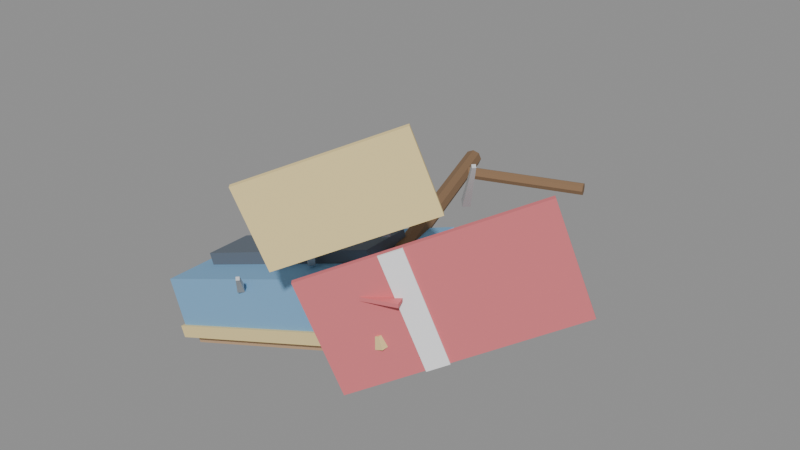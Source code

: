 # Source: toy_boat_botched.blend  (saved by Blender 5.2.45; exported with 4.5.12 LTS)
import bpy
from mathutils import Matrix  # noqa: F401  (used for matrix-valued properties, if any)

bpy.ops.wm.read_factory_settings(use_empty=True)
scene = bpy.context.scene
scene.name = 'Scene'

# ---- collections
col_toy_boat_botched = bpy.data.collections.new('toy_boat_botched'); scene.collection.children.link(col_toy_boat_botched)

# ---- materials (node trees are filled in below, after node groups)
mat_gift_a = bpy.data.materials.new('gift_a')
mat_gift_a.diffuse_color = (0.22, 0.45, 0.7, 1.0)
mat_ink = bpy.data.materials.new('ink')
mat_ink.diffuse_color = (0.13, 0.16, 0.2, 1.0)
mat_plank_a = bpy.data.materials.new('plank_a')
mat_plank_a.diffuse_color = (0.56, 0.38, 0.23, 1.0)
mat_gold = bpy.data.materials.new('gold')
mat_gold.diffuse_color = (0.91, 0.73, 0.34, 1.0)
mat_frame = bpy.data.materials.new('frame')
mat_frame.diffuse_color = (0.25, 0.15, 0.08, 1.0)
mat_berry = bpy.data.materials.new('berry')
mat_berry.diffuse_color = (0.73, 0.18, 0.2, 1.0)
mat_snow = bpy.data.materials.new('snow')
mat_snow.diffuse_color = (0.96, 0.96, 0.98, 1.0)
mat_steel = bpy.data.materials.new('steel')
mat_steel.diffuse_color = (0.62, 0.64, 0.66, 1.0)

# ---- material node trees
mat_gift_a.use_nodes = True; mat_gift_a.node_tree.nodes.clear()
_N = mat_gift_a.node_tree.nodes; _L = mat_gift_a.node_tree.links
n0 = _N.new('ShaderNodeBsdfPrincipled'); n0.name = 'Principled BSDF'; n0.location = (-200, 100)
n0.inputs[0].default_value = (0.22, 0.45, 0.7, 1.0)
n0.inputs[2].default_value = 0.9
n0.inputs[10].default_value = 0.005
n1 = _N.new('ShaderNodeOutputMaterial'); n1.name = 'Material Output'; n1.location = (200, 100)
_L.new(n0.outputs[0], n1.inputs[0])
n1.is_active_output = True
mat_ink.use_nodes = True; mat_ink.node_tree.nodes.clear()
_N = mat_ink.node_tree.nodes; _L = mat_ink.node_tree.links
n0 = _N.new('ShaderNodeBsdfPrincipled'); n0.name = 'Principled BSDF'; n0.location = (-200, 100)
n0.inputs[0].default_value = (0.13, 0.16, 0.2, 1.0)
n0.inputs[2].default_value = 0.9
n0.inputs[10].default_value = 0.005
n1 = _N.new('ShaderNodeOutputMaterial'); n1.name = 'Material Output'; n1.location = (200, 100)
_L.new(n0.outputs[0], n1.inputs[0])
n1.is_active_output = True
mat_plank_a.use_nodes = True; mat_plank_a.node_tree.nodes.clear()
_N = mat_plank_a.node_tree.nodes; _L = mat_plank_a.node_tree.links
n0 = _N.new('ShaderNodeBsdfPrincipled'); n0.name = 'Principled BSDF'; n0.location = (-200, 100)
n0.inputs[0].default_value = (0.56, 0.38, 0.23, 1.0)
n0.inputs[2].default_value = 0.9
n0.inputs[10].default_value = 0.005
n1 = _N.new('ShaderNodeOutputMaterial'); n1.name = 'Material Output'; n1.location = (200, 100)
_L.new(n0.outputs[0], n1.inputs[0])
n1.is_active_output = True
mat_gold.use_nodes = True; mat_gold.node_tree.nodes.clear()
_N = mat_gold.node_tree.nodes; _L = mat_gold.node_tree.links
n0 = _N.new('ShaderNodeBsdfPrincipled'); n0.name = 'Principled BSDF'; n0.location = (-200, 100)
n0.inputs[0].default_value = (0.91, 0.73, 0.34, 1.0)
n0.inputs[2].default_value = 0.9
n0.inputs[10].default_value = 0.005
n1 = _N.new('ShaderNodeOutputMaterial'); n1.name = 'Material Output'; n1.location = (200, 100)
_L.new(n0.outputs[0], n1.inputs[0])
n1.is_active_output = True
mat_frame.use_nodes = True; mat_frame.node_tree.nodes.clear()
_N = mat_frame.node_tree.nodes; _L = mat_frame.node_tree.links
n0 = _N.new('ShaderNodeBsdfPrincipled'); n0.name = 'Principled BSDF'; n0.location = (-200, 100)
n0.inputs[0].default_value = (0.25, 0.15, 0.08, 1.0)
n0.inputs[2].default_value = 0.9
n0.inputs[10].default_value = 0.005
n1 = _N.new('ShaderNodeOutputMaterial'); n1.name = 'Material Output'; n1.location = (200, 100)
_L.new(n0.outputs[0], n1.inputs[0])
n1.is_active_output = True
mat_berry.use_nodes = True; mat_berry.node_tree.nodes.clear()
_N = mat_berry.node_tree.nodes; _L = mat_berry.node_tree.links
n0 = _N.new('ShaderNodeBsdfPrincipled'); n0.name = 'Principled BSDF'; n0.location = (-200, 100)
n0.inputs[0].default_value = (0.73, 0.18, 0.2, 1.0)
n0.inputs[2].default_value = 0.9
n0.inputs[10].default_value = 0.005
n1 = _N.new('ShaderNodeOutputMaterial'); n1.name = 'Material Output'; n1.location = (200, 100)
_L.new(n0.outputs[0], n1.inputs[0])
n1.is_active_output = True
mat_snow.use_nodes = True; mat_snow.node_tree.nodes.clear()
_N = mat_snow.node_tree.nodes; _L = mat_snow.node_tree.links
n0 = _N.new('ShaderNodeBsdfPrincipled'); n0.name = 'Principled BSDF'; n0.location = (-200, 100)
n0.inputs[0].default_value = (0.96, 0.96, 0.98, 1.0)
n0.inputs[2].default_value = 0.9
n0.inputs[10].default_value = 0.005
n1 = _N.new('ShaderNodeOutputMaterial'); n1.name = 'Material Output'; n1.location = (200, 100)
_L.new(n0.outputs[0], n1.inputs[0])
n1.is_active_output = True
mat_steel.use_nodes = True; mat_steel.node_tree.nodes.clear()
_N = mat_steel.node_tree.nodes; _L = mat_steel.node_tree.links
n0 = _N.new('ShaderNodeBsdfPrincipled'); n0.name = 'Principled BSDF'; n0.location = (-200, 100)
n0.inputs[0].default_value = (0.62, 0.64, 0.66, 1.0)
n0.inputs[2].default_value = 0.9
n0.inputs[10].default_value = 0.005
n1 = _N.new('ShaderNodeOutputMaterial'); n1.name = 'Material Output'; n1.location = (200, 100)
_L.new(n0.outputs[0], n1.inputs[0])
n1.is_active_output = True

# ---- meshes
me_cube = bpy.data.meshes.new('Cube')
me_cube.from_pydata([(0.1896, -0.1, 0.1222), (0.2238, -0.1, 0.02826), (0.1896, 0.1, 0.1222), (0.2238, 0.1, 0.02826), (-0.2238, -0.1, -0.02826), (-0.1896, -0.1, -0.1222), (-0.2238, 0.1, -0.02826), (-0.1896, 0.1, -0.1222)], [], [(0, 1, 3, 2), (2, 3, 7, 6), (6, 7, 5, 4), (4, 5, 1, 0), (2, 6, 4, 0), (7, 3, 1, 5)])
_uv = me_cube.uv_layers.new(name='UVMap')
_uv.uv.foreach_set('vector', [0.375, 0.0, 0.625, 0.0, 0.625, 0.25, 0.375, 0.25, 0.375, 0.25, 0.625, 0.25, 0.625, 0.5, 0.375, 0.5, 0.375, 0.5, 0.625, 0.5, 0.625, 0.75, 0.375, 0.75, 0.375, 0.75, 0.625, 0.75, 0.625, 1.0, 0.375, 1.0, 0.125, 0.5, 0.375, 0.5, 0.375, 0.75, 0.125, 0.75, 0.625, 0.5, 0.875, 0.5, 0.875, 0.75, 0.625, 0.75])
me_cube.materials.append(mat_gift_a)
me_cube.update()
me_cube_001 = bpy.data.meshes.new('Cube.001')
me_cube_001.from_pydata([(0.164, -0.04, 0.07566), (0.1743, -0.04, 0.04747), (0.164, 0.04, 0.07566), (0.1743, 0.04, 0.04747), (-0.1743, -0.04, -0.04747), (-0.164, -0.04, -0.07566), (-0.1743, 0.04, -0.04747), (-0.164, 0.04, -0.07566)], [], [(0, 1, 3, 2), (2, 3, 7, 6), (6, 7, 5, 4), (4, 5, 1, 0), (2, 6, 4, 0), (7, 3, 1, 5)])
_uv = me_cube_001.uv_layers.new(name='UVMap')
_uv.uv.foreach_set('vector', [0.375, 0.0, 0.625, 0.0, 0.625, 0.25, 0.375, 0.25, 0.375, 0.25, 0.625, 0.25, 0.625, 0.5, 0.375, 0.5, 0.375, 0.5, 0.625, 0.5, 0.625, 0.75, 0.375, 0.75, 0.375, 0.75, 0.625, 0.75, 0.625, 1.0, 0.375, 1.0, 0.125, 0.5, 0.375, 0.5, 0.375, 0.75, 0.125, 0.75, 0.625, 0.5, 0.875, 0.5, 0.875, 0.75, 0.625, 0.75])
me_cube_001.materials.append(mat_ink)
me_cube_001.update()
me_cone = bpy.data.meshes.new('Cone')
me_cone.from_pydata([(0.009967, 0.07425, 0.003628), (-0.00938, 0.03182, -0.06726), (-0.06977, -0.01061, -0.02539), (-0.05042, 0.03182, 0.0455), (0.0299, -0.03182, 0.01088)], [], [(0, 4, 1), (1, 4, 2), (0, 1, 2, 3), (2, 4, 3), (3, 4, 0)])
_uv = me_cone.uv_layers.new(name='UVMap')
_uv.uv.foreach_set('vector', [0.25, 0.49, 0.25, 0.25, 0.49, 0.25, 0.49, 0.25, 0.25, 0.25, 0.25, 0.01, 0.75, 0.49, 0.99, 0.25, 0.75, 0.01, 0.51, 0.25, 0.25, 0.01, 0.25, 0.25, 0.01, 0.25, 0.01, 0.25, 0.25, 0.25, 0.25, 0.49])
me_cone.materials.append(mat_gift_a)
me_cone.update()
me_cube_002 = bpy.data.meshes.new('Cube.002')
me_cube_002.from_pydata([(0.1948, -0.09, 0.07887), (0.1999, -0.09, 0.06478), (0.1948, 0.09, 0.07887), (0.1999, 0.09, 0.06478), (-0.1999, -0.09, -0.06478), (-0.1948, -0.09, -0.07887), (-0.1999, 0.09, -0.06478), (-0.1948, 0.09, -0.07887)], [], [(0, 1, 3, 2), (2, 3, 7, 6), (6, 7, 5, 4), (4, 5, 1, 0), (2, 6, 4, 0), (7, 3, 1, 5)])
_uv = me_cube_002.uv_layers.new(name='UVMap')
_uv.uv.foreach_set('vector', [0.375, 0.0, 0.625, 0.0, 0.625, 0.25, 0.375, 0.25, 0.375, 0.25, 0.625, 0.25, 0.625, 0.5, 0.375, 0.5, 0.375, 0.5, 0.625, 0.5, 0.625, 0.75, 0.375, 0.75, 0.375, 0.75, 0.625, 0.75, 0.625, 1.0, 0.375, 1.0, 0.125, 0.5, 0.375, 0.5, 0.375, 0.75, 0.125, 0.75, 0.625, 0.5, 0.875, 0.5, 0.875, 0.75, 0.625, 0.75])
me_cube_002.materials.append(mat_plank_a)
me_cube_002.update()
me_cube_003 = bpy.data.meshes.new('Cube.003')
me_cube_003.from_pydata([(0.208, -0.105, 0.08635), (0.2149, -0.105, 0.06756), (0.208, 0.105, 0.08635), (0.2149, 0.105, 0.06756), (-0.2149, -0.105, -0.06756), (-0.208, -0.105, -0.08635), (-0.2149, 0.105, -0.06756), (-0.208, 0.105, -0.08635)], [], [(0, 1, 3, 2), (2, 3, 7, 6), (6, 7, 5, 4), (4, 5, 1, 0), (2, 6, 4, 0), (7, 3, 1, 5)])
_uv = me_cube_003.uv_layers.new(name='UVMap')
_uv.uv.foreach_set('vector', [0.375, 0.0, 0.625, 0.0, 0.625, 0.25, 0.375, 0.25, 0.375, 0.25, 0.625, 0.25, 0.625, 0.5, 0.375, 0.5, 0.375, 0.5, 0.625, 0.5, 0.625, 0.75, 0.375, 0.75, 0.375, 0.75, 0.625, 0.75, 0.625, 1.0, 0.375, 1.0, 0.125, 0.5, 0.375, 0.5, 0.375, 0.75, 0.125, 0.75, 0.625, 0.5, 0.875, 0.5, 0.875, 0.75, 0.625, 0.75])
me_cube_003.materials.append(mat_gold)
me_cube_003.update()
me_cylinder = bpy.data.meshes.new('Cylinder')
me_cylinder.from_pydata([(-0.08208, 0.2255, 0.014), (0.08208, -0.2255, 0.014), (-0.07278, 0.2289, 0.0099), (0.09139, -0.2221, 0.009899), (-0.06893, 0.2303, 3.896e-08), (0.09524, -0.2207, -3.925e-08), (-0.07278, 0.2289, -0.009899), (0.09139, -0.2221, -0.0099), (-0.08208, 0.2255, -0.014), (0.08208, -0.2255, -0.014), (-0.09139, 0.2221, -0.009899), (0.07278, -0.2289, -0.0099), (-0.09524, 0.2207, 3.925e-08), (0.06893, -0.2303, -3.896e-08), (-0.09139, 0.2221, 0.0099), (0.07278, -0.2289, 0.009899)], [], [(0, 1, 3, 2), (2, 3, 5, 4), (4, 5, 7, 6), (6, 7, 9, 8), (8, 9, 11, 10), (10, 11, 13, 12), (3, 1, 15, 13, 11, 9, 7, 5), (12, 13, 15, 14), (14, 15, 1, 0), (0, 2, 4, 6, 8, 10, 12, 14)])
_uv = me_cylinder.uv_layers.new(name='UVMap')
_uv.uv.foreach_set('vector', [1.0, 0.5, 1.0, 1.0, 0.875, 1.0, 0.875, 0.5, 0.875, 0.5, 0.875, 1.0, 0.75, 1.0, 0.75, 0.5, 0.75, 0.5, 0.75, 1.0, 0.625, 1.0, 0.625, 0.5, 0.625, 0.5, 0.625, 1.0, 0.5, 1.0, 0.5, 0.5, 0.5, 0.5, 0.5, 1.0, 0.375, 1.0, 0.375, 0.5, 0.375, 0.5, 0.375, 1.0, 0.25, 1.0, 0.25, 0.5, 0.4197, 0.4197, 0.25, 0.49, 0.08029, 0.4197, 0.01, 0.25, 0.08029, 0.08029, 0.25, 0.01, 0.4197, 0.08029, 0.49, 0.25, 0.25, 0.5, 0.25, 1.0, 0.125, 1.0, 0.125, 0.5, 0.125, 0.5, 0.125, 1.0, 0.0, 1.0, 0.0, 0.5, 0.75, 0.49, 0.9197, 0.4197, 0.99, 0.25, 0.9197, 0.08029, 0.75, 0.01, 0.5803, 0.08029, 0.51, 0.25, 0.5803, 0.4197])
me_cylinder.materials.append(mat_frame)
me_cylinder.update()
me_cylinder_001 = bpy.data.meshes.new('Cylinder.001')
me_cylinder_001.from_pydata([(-0.09397, -0.0342, 0.01), (0.09397, 0.0342, 0.01), (-0.09639, -0.02756, 0.007071), (0.09155, 0.04085, 0.007071), (-0.09739, -0.02481, 2.667e-09), (0.09055, 0.0436, 5.915e-10), (-0.09639, -0.02756, -0.007071), (0.09155, 0.04085, -0.007071), (-0.09397, -0.0342, -0.01), (0.09397, 0.0342, -0.01), (-0.09155, -0.04085, -0.007071), (0.09639, 0.02756, -0.007071), (-0.09055, -0.0436, -5.915e-10), (0.09739, 0.02481, -2.667e-09), (-0.09155, -0.04085, 0.007071), (0.09639, 0.02756, 0.007071)], [], [(0, 1, 3, 2), (2, 3, 5, 4), (4, 5, 7, 6), (6, 7, 9, 8), (8, 9, 11, 10), (10, 11, 13, 12), (3, 1, 15, 13, 11, 9, 7, 5), (12, 13, 15, 14), (14, 15, 1, 0), (0, 2, 4, 6, 8, 10, 12, 14)])
_uv = me_cylinder_001.uv_layers.new(name='UVMap')
_uv.uv.foreach_set('vector', [1.0, 0.5, 1.0, 1.0, 0.875, 1.0, 0.875, 0.5, 0.875, 0.5, 0.875, 1.0, 0.75, 1.0, 0.75, 0.5, 0.75, 0.5, 0.75, 1.0, 0.625, 1.0, 0.625, 0.5, 0.625, 0.5, 0.625, 1.0, 0.5, 1.0, 0.5, 0.5, 0.5, 0.5, 0.5, 1.0, 0.375, 1.0, 0.375, 0.5, 0.375, 0.5, 0.375, 1.0, 0.25, 1.0, 0.25, 0.5, 0.4197, 0.4197, 0.25, 0.49, 0.08029, 0.4197, 0.01, 0.25, 0.08029, 0.08029, 0.25, 0.01, 0.4197, 0.08029, 0.49, 0.25, 0.25, 0.5, 0.25, 1.0, 0.125, 1.0, 0.125, 0.5, 0.125, 0.5, 0.125, 1.0, 0.0, 1.0, 0.0, 0.5, 0.75, 0.49, 0.9197, 0.4197, 0.99, 0.25, 0.9197, 0.08029, 0.75, 0.01, 0.5803, 0.08029, 0.51, 0.25, 0.5803, 0.4197])
me_cylinder_001.materials.append(mat_frame)
me_cylinder_001.update()
me_cube_004 = bpy.data.meshes.new('Cube.004')
me_cube_004.from_pydata([(-0.03418, 0.006184, -0.003), (-0.02221, -0.02671, -0.003), (-0.03418, 0.006184, 0.003), (-0.02221, -0.02671, 0.003), (0.02221, 0.02671, -0.003), (0.03418, -0.006184, -0.003), (0.02221, 0.02671, 0.003), (0.03418, -0.006184, 0.003)], [], [(0, 1, 3, 2), (2, 3, 7, 6), (6, 7, 5, 4), (4, 5, 1, 0), (2, 6, 4, 0), (7, 3, 1, 5)])
_uv = me_cube_004.uv_layers.new(name='UVMap')
_uv.uv.foreach_set('vector', [0.375, 0.0, 0.625, 0.0, 0.625, 0.25, 0.375, 0.25, 0.375, 0.25, 0.625, 0.25, 0.625, 0.5, 0.375, 0.5, 0.375, 0.5, 0.625, 0.5, 0.625, 0.75, 0.375, 0.75, 0.375, 0.75, 0.625, 0.75, 0.625, 1.0, 0.375, 1.0, 0.125, 0.5, 0.375, 0.5, 0.375, 0.75, 0.125, 0.75, 0.625, 0.5, 0.875, 0.5, 0.875, 0.75, 0.625, 0.75])
me_cube_004.materials.append(mat_berry)
me_cube_004.update()
me_cube_005 = bpy.data.meshes.new('Cube.005')
me_cube_005.from_pydata([(-0.1519, -0.1327, 0.02771), (0.1073, 0.08477, 0.1508), (-0.157, -0.1265, 0.02771), (0.1021, 0.0909, 0.1508), (-0.1021, -0.0909, -0.1508), (0.157, 0.1265, -0.02771), (-0.1073, -0.08477, -0.1508), (0.1519, 0.1327, -0.02771)], [], [(0, 1, 3, 2), (2, 3, 7, 6), (6, 7, 5, 4), (4, 5, 1, 0), (2, 6, 4, 0), (7, 3, 1, 5)])
_uv = me_cube_005.uv_layers.new(name='UVMap')
_uv.uv.foreach_set('vector', [0.375, 0.0, 0.625, 0.0, 0.625, 0.25, 0.375, 0.25, 0.375, 0.25, 0.625, 0.25, 0.625, 0.5, 0.375, 0.5, 0.375, 0.5, 0.625, 0.5, 0.625, 0.75, 0.375, 0.75, 0.375, 0.75, 0.625, 0.75, 0.625, 1.0, 0.375, 1.0, 0.125, 0.5, 0.375, 0.5, 0.375, 0.75, 0.125, 0.75, 0.625, 0.5, 0.875, 0.5, 0.875, 0.75, 0.625, 0.75])
me_cube_005.materials.append(mat_berry)
me_cube_005.update()
me_cube_006 = bpy.data.meshes.new('Cube.006')
me_cube_006.from_pydata([(-0.0362, -0.03299, 0.08329), (-0.01101, -0.01185, 0.09526), (-0.03877, -0.02992, 0.08329), (-0.01358, -0.008783, 0.09526), (0.01358, 0.008783, -0.09526), (0.03877, 0.02992, -0.08329), (0.01101, 0.01185, -0.09526), (0.0362, 0.03299, -0.08329)], [], [(0, 1, 3, 2), (2, 3, 7, 6), (6, 7, 5, 4), (4, 5, 1, 0), (2, 6, 4, 0), (7, 3, 1, 5)])
_uv = me_cube_006.uv_layers.new(name='UVMap')
_uv.uv.foreach_set('vector', [0.375, 0.0, 0.625, 0.0, 0.625, 0.25, 0.375, 0.25, 0.375, 0.25, 0.625, 0.25, 0.625, 0.5, 0.375, 0.5, 0.375, 0.5, 0.625, 0.5, 0.625, 0.75, 0.375, 0.75, 0.375, 0.75, 0.625, 0.75, 0.625, 1.0, 0.375, 1.0, 0.125, 0.5, 0.375, 0.5, 0.375, 0.75, 0.125, 0.75, 0.625, 0.5, 0.875, 0.5, 0.875, 0.75, 0.625, 0.75])
me_cube_006.materials.append(mat_snow)
me_cube_006.update()
me_cube_007 = bpy.data.meshes.new('Cube.007')
me_cube_007.from_pydata([(-0.1008, -0.08984, 0.02004), (0.07192, 0.05513, 0.1021), (-0.106, -0.08371, 0.02004), (0.06678, 0.06126, 0.1021), (-0.06678, -0.06126, -0.1021), (0.106, 0.08371, -0.02004), (-0.07192, -0.05513, -0.1021), (0.1008, 0.08984, -0.02004)], [], [(0, 1, 3, 2), (2, 3, 7, 6), (6, 7, 5, 4), (4, 5, 1, 0), (2, 6, 4, 0), (7, 3, 1, 5)])
_uv = me_cube_007.uv_layers.new(name='UVMap')
_uv.uv.foreach_set('vector', [0.375, 0.0, 0.625, 0.0, 0.625, 0.25, 0.375, 0.25, 0.375, 0.25, 0.625, 0.25, 0.625, 0.5, 0.375, 0.5, 0.375, 0.5, 0.625, 0.5, 0.625, 0.75, 0.375, 0.75, 0.375, 0.75, 0.625, 0.75, 0.625, 1.0, 0.375, 1.0, 0.125, 0.5, 0.375, 0.5, 0.375, 0.75, 0.125, 0.75, 0.625, 0.5, 0.875, 0.5, 0.875, 0.75, 0.625, 0.75])
me_cube_007.materials.append(mat_gold)
me_cube_007.update()
me_cone_001 = bpy.data.meshes.new('Cone.001')
me_cone_001.from_pydata([(-0.01865, 0.02665, -0.02076), (0.02068, -0.01668, 0.02712), (-0.01335, 0.02135, -0.02924), (0.02332, -0.01932, 0.02288), (-0.02135, 0.01335, -0.02924), (0.01932, -0.02332, 0.02288), (-0.02665, 0.01865, -0.02076), (0.01668, -0.02068, 0.02712)], [], [(0, 1, 3, 2), (2, 3, 5, 4), (3, 1, 7, 5), (4, 5, 7, 6), (6, 7, 1, 0), (0, 2, 4, 6)])
_uv = me_cone_001.uv_layers.new(name='UVMap')
_uv.uv.foreach_set('vector', [1.0, 0.5, 1.0, 1.0, 0.75, 1.0, 0.75, 0.5, 0.75, 0.5, 0.75, 1.0, 0.5, 1.0, 0.5, 0.5, 0.49, 0.25, 0.25, 0.49, 0.01, 0.25, 0.25, 0.01, 0.5, 0.5, 0.5, 1.0, 0.25, 1.0, 0.25, 0.5, 0.25, 0.5, 0.25, 1.0, 0.0, 1.0, 0.0, 0.5, 0.75, 0.49, 0.99, 0.25, 0.75, 0.01, 0.51, 0.25])
me_cone_001.materials.append(mat_steel)
me_cone_001.update()
me_cone_002 = bpy.data.meshes.new('Cone.002')
me_cone_002.from_pydata([(-0.01891, 0.02691, -0.02612), (0.02054, -0.01654, 0.03194), (-0.01309, 0.02109, -0.03388), (0.02346, -0.01946, 0.02806), (-0.02109, 0.01309, -0.03388), (0.01946, -0.02346, 0.02806), (-0.02691, 0.01891, -0.02612), (0.01654, -0.02054, 0.03194)], [], [(0, 1, 3, 2), (2, 3, 5, 4), (3, 1, 7, 5), (4, 5, 7, 6), (6, 7, 1, 0), (0, 2, 4, 6)])
_uv = me_cone_002.uv_layers.new(name='UVMap')
_uv.uv.foreach_set('vector', [1.0, 0.5, 1.0, 1.0, 0.75, 1.0, 0.75, 0.5, 0.75, 0.5, 0.75, 1.0, 0.5, 1.0, 0.5, 0.5, 0.49, 0.25, 0.25, 0.49, 0.01, 0.25, 0.25, 0.01, 0.5, 0.5, 0.5, 1.0, 0.25, 1.0, 0.25, 0.5, 0.25, 0.5, 0.25, 1.0, 0.0, 1.0, 0.0, 0.5, 0.75, 0.49, 0.99, 0.25, 0.75, 0.01, 0.51, 0.25])
me_cone_002.materials.append(mat_steel)
me_cone_002.update()
me_cone_003 = bpy.data.meshes.new('Cone.003')
me_cone_003.from_pydata([(-0.01911, 0.02711, -0.03144), (0.02044, -0.01644, 0.03678), (-0.01289, 0.02089, -0.03856), (0.02356, -0.01956, 0.03322), (-0.02089, 0.01289, -0.03856), (0.01956, -0.02356, 0.03322), (-0.02711, 0.01911, -0.03144), (0.01644, -0.02044, 0.03678)], [], [(0, 1, 3, 2), (2, 3, 5, 4), (3, 1, 7, 5), (4, 5, 7, 6), (6, 7, 1, 0), (0, 2, 4, 6)])
_uv = me_cone_003.uv_layers.new(name='UVMap')
_uv.uv.foreach_set('vector', [1.0, 0.5, 1.0, 1.0, 0.75, 1.0, 0.75, 0.5, 0.75, 0.5, 0.75, 1.0, 0.5, 1.0, 0.5, 0.5, 0.49, 0.25, 0.25, 0.49, 0.01, 0.25, 0.25, 0.01, 0.5, 0.5, 0.5, 1.0, 0.25, 1.0, 0.25, 0.5, 0.25, 0.5, 0.25, 1.0, 0.0, 1.0, 0.0, 0.5, 0.75, 0.49, 0.99, 0.25, 0.75, 0.01, 0.51, 0.25])
me_cone_003.materials.append(mat_steel)
me_cone_003.update()
me_cone_004 = bpy.data.meshes.new('Cone.004')
me_cone_004.from_pydata([(-0.01927, 0.02727, -0.03673), (0.02037, -0.01637, 0.04163), (-0.01273, 0.02073, -0.04327), (0.02363, -0.01963, 0.03837), (-0.02073, 0.01273, -0.04327), (0.01963, -0.02363, 0.03837), (-0.02727, 0.01927, -0.03673), (0.01637, -0.02037, 0.04163)], [], [(0, 1, 3, 2), (2, 3, 5, 4), (3, 1, 7, 5), (4, 5, 7, 6), (6, 7, 1, 0), (0, 2, 4, 6)])
_uv = me_cone_004.uv_layers.new(name='UVMap')
_uv.uv.foreach_set('vector', [1.0, 0.5, 1.0, 1.0, 0.75, 1.0, 0.75, 0.5, 0.75, 0.5, 0.75, 1.0, 0.5, 1.0, 0.5, 0.5, 0.49, 0.25, 0.25, 0.49, 0.01, 0.25, 0.25, 0.01, 0.5, 0.5, 0.5, 1.0, 0.25, 1.0, 0.25, 0.5, 0.25, 0.5, 0.25, 1.0, 0.0, 1.0, 0.0, 0.5, 0.75, 0.49, 0.99, 0.25, 0.75, 0.01, 0.51, 0.25])
me_cone_004.materials.append(mat_steel)
me_cone_004.update()

# ---- objects
ob_hull = bpy.data.objects.new('Hull', me_cube)
ob_keel = bpy.data.objects.new('Keel', me_cube_001)
ob_bow = bpy.data.objects.new('Bow', me_cone)
ob_deck = bpy.data.objects.new('Deck', me_cube_002)
ob_rail = bpy.data.objects.new('Rail', me_cube_003)
ob_mast = bpy.data.objects.new('Mast', me_cylinder)
ob_boom = bpy.data.objects.new('Boom', me_cylinder_001)
ob_flag = bpy.data.objects.new('Flag', me_cube_004)
ob_mainsail = bpy.data.objects.new('Mainsail', me_cube_005)
ob_sail_stripe = bpy.data.objects.new('Sail stripe', me_cube_006)
ob_jib = bpy.data.objects.new('Jib', me_cube_007)
ob_bent_nail_0 = bpy.data.objects.new('Bent nail.0', me_cone_001)
ob_bent_nail_1 = bpy.data.objects.new('Bent nail.1', me_cone_002)
ob_bent_nail_2 = bpy.data.objects.new('Bent nail.2', me_cone_003)
ob_bent_nail_3 = bpy.data.objects.new('Bent nail.3', me_cone_004)

# ---- transforms, parenting, visibility, modifiers, constraints
ob_hull.location = (-0.09623, 0.0, 0.1329)
ob_keel.location = (-0.115, 0.0, 0.1846)
ob_bow.location = (0.1515, 0.0, 0.2124)
ob_deck.location = (-0.07656, 0.0, 0.07887)
ob_rail.location = (-0.08254, 0.0, 0.09532)
ob_mast.location = (0.02576, 0.1249, 0.238)
ob_boom.location = (0.05816, 0.3282, 0.238)
ob_flag.location = (0.1211, -0.09315, 0.238)
ob_mainsail.location = (0.1878, -0.04217, 0.2341)
ob_sail_stripe.location = (0.1604, -0.07167, 0.2195)
ob_jib.location = (0.08175, -0.1312, 0.3805)
ob_bent_nail_0.location = (-0.13, -0.12, 0.175)
ob_bent_nail_1.location = (-0.03, -0.07, 0.24)
ob_bent_nail_2.location = (0.07, -0.02, 0.305)
ob_bent_nail_3.location = (0.17, 0.03, 0.37)

# ---- collection membership
col_toy_boat_botched.objects.link(ob_hull)
col_toy_boat_botched.objects.link(ob_keel)
col_toy_boat_botched.objects.link(ob_bow)
col_toy_boat_botched.objects.link(ob_deck)
col_toy_boat_botched.objects.link(ob_rail)
col_toy_boat_botched.objects.link(ob_mast)
col_toy_boat_botched.objects.link(ob_boom)
col_toy_boat_botched.objects.link(ob_flag)
col_toy_boat_botched.objects.link(ob_mainsail)
col_toy_boat_botched.objects.link(ob_sail_stripe)
col_toy_boat_botched.objects.link(ob_jib)
col_toy_boat_botched.objects.link(ob_bent_nail_0)
col_toy_boat_botched.objects.link(ob_bent_nail_1)
col_toy_boat_botched.objects.link(ob_bent_nail_2)
col_toy_boat_botched.objects.link(ob_bent_nail_3)

# ---- scene / render settings (as saved in the file)
scene.frame_start = 1; scene.frame_end = 250; scene.frame_set(1)
scene.render.engine = 'BLENDER_EEVEE_NEXT'
scene.render.bake_bias = 0.0
scene.render.bake_samples = 0
scene.render.compositor_device = 'GPU'
scene.eevee.use_volume_custom_range = False
scene.eevee.fast_gi_thickness_near = 0.1
scene.eevee.fast_gi_thickness_far = 0.0
scene.eevee.ray_tracing_options.screen_trace_thickness = 0.1
bpy.context.view_layer.update()

# ---- added for rendering (the .blend has no active camera and no usable light): camera, sun + grey world if the file has none
cam_auto = bpy.data.cameras.new('AutoCamera')
cam_auto.lens = 50.0
cam_auto.sensor_width = 36.0
cam_auto.clip_end = 1000.0
ob_auto_camera = bpy.data.objects.new('AutoCamera', cam_auto)
scene.collection.objects.link(ob_auto_camera)
ob_auto_camera.location = (0.949809, -1.04947, 0.991262)
ob_auto_camera.rotation_euler = (1.09748, -7.21219e-08, 0.694738)
scene.camera = ob_auto_camera
light_auto_sun = bpy.data.lights.new('AutoSun', 'SUN')
light_auto_sun.energy = 3.0
light_auto_sun.angle = 0.0523599
ob_auto_sun = bpy.data.objects.new('AutoSun', light_auto_sun)
scene.collection.objects.link(ob_auto_sun)
ob_auto_sun.rotation_euler = (0.872665, 0.174533, 0.523599)
if scene.world is None:
    world_auto = bpy.data.worlds.new('AutoWorld')
    world_auto.color = (0.3, 0.3, 0.3)
    scene.world = world_auto
bpy.context.view_layer.update()
